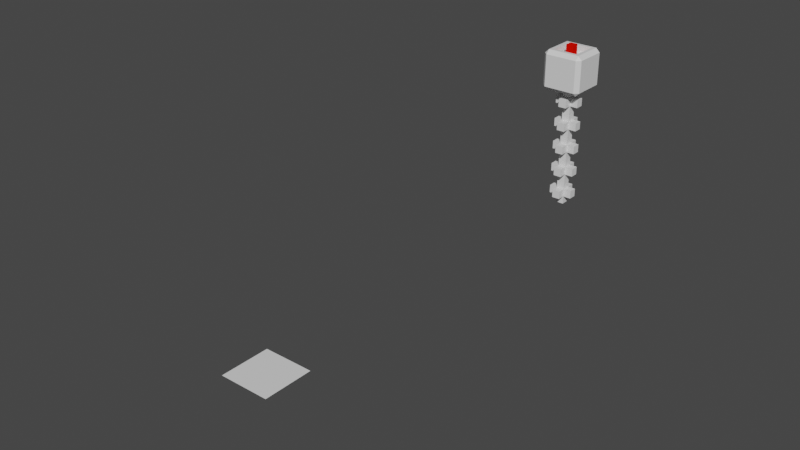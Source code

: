 # Source: bot.blend  (saved by Blender 3.5.10; exported with 4.5.12 LTS)
import bpy
from mathutils import Matrix  # noqa: F401  (used for matrix-valued properties, if any)

bpy.ops.wm.read_factory_settings(use_empty=True)
scene = bpy.context.scene
scene.name = 'Scene'

# ---- collections
col_collection = bpy.data.collections.new('Collection'); scene.collection.children.link(col_collection)

# ---- materials (node trees are filled in below, after node groups)
mat_bot_boss = bpy.data.materials.new('Bot_boss')
mat_bot_boss.use_transparent_shadow = False
mat_material = bpy.data.materials.new('Material')
mat_material.alpha_threshold = 0.0
mat_material.use_transparent_shadow = False
mat_material.diffuse_color = (0.8, 0.004193, 0.0, 1.0)
mat_material.line_color = (0.0, 0.0, 0.0, 1.0)

# ---- material node trees
mat_bot_boss.use_nodes = True; mat_bot_boss.node_tree.nodes.clear()
_N = mat_bot_boss.node_tree.nodes; _L = mat_bot_boss.node_tree.links
n0 = _N.new('ShaderNodeBsdfPrincipled'); n0.name = 'Principled BSDF'; n0.location = (10, 300)
n0.distribution = 'GGX'
n0.subsurface_method = 'BURLEY'
n0.inputs[3].default_value = 1.45
n0.inputs[27].default_value = (0.0, 0.0, 0.0, 1.0)
n0.inputs[28].default_value = 1.0
n1 = _N.new('ShaderNodeOutputMaterial'); n1.name = 'Material Output'; n1.location = (300, 300)
_L.new(n0.outputs[0], n1.inputs[0])
n1.is_active_output = True

# ---- world
world_world = bpy.data.worlds.new('World'); scene.world = world_world
world_world.use_nodes = True; world_world.node_tree.nodes.clear()
_N = world_world.node_tree.nodes; _L = world_world.node_tree.links
n0 = _N.new('ShaderNodeOutputWorld'); n0.name = 'World Output'; n0.location = (300, 300)
n1 = _N.new('ShaderNodeBackground'); n1.name = 'Background'; n1.location = (10, 300)
n1.inputs[0].default_value = (0.05088, 0.05088, 0.05088, 1.0)
_L.new(n1.outputs[0], n0.inputs[0])
n0.is_active_output = True
world_world.color = (0.05088, 0.05088, 0.05088)
world_world.use_sun_shadow = False
world_world.sun_shadow_jitter_overblur = 0.0

# ---- meshes
me_circle = bpy.data.meshes.new('Circle')
me_circle.from_pydata([(2.014e-09, 1.65, 1.856e-08), (-0.3219, 1.618, 1.856e-08), (-0.6314, 1.524, 1.856e-08), (-0.9167, 1.372, 1.856e-08), (-1.167, 1.167, 1.856e-08), (-1.372, 0.9167, 1.856e-08), (-1.524, 0.6314, 1.856e-08), (-1.618, 0.3219, 1.856e-08), (-1.65, -6.213e-08, 1.856e-08), (-1.618, -0.3219, 1.856e-08), (-1.524, -0.6314, 1.856e-08), (-1.372, -0.9167, 1.856e-08), (-1.167, -1.167, 1.856e-08), (-0.9167, -1.372, 1.856e-08), (-0.6314, -1.524, 1.856e-08), (-0.3219, -1.618, 1.856e-08), (1.463e-07, -1.65, 1.856e-08), (0.3219, -1.618, 1.856e-08), (0.6314, -1.524, 1.856e-08), (0.9167, -1.372, 1.856e-08), (1.167, -1.167, 1.856e-08), (1.372, -0.9167, 1.856e-08), (1.524, -0.6314, 1.856e-08), (1.618, -0.3219, 1.856e-08), (1.65, 2.967e-08, 1.856e-08), (1.618, 0.3219, 1.856e-08), (1.524, 0.6314, 1.856e-08), (1.372, 0.9167, 1.856e-08), (1.167, 1.167, 1.856e-08), (0.9167, 1.372, 1.856e-08), (0.6314, 1.524, 1.856e-08), (0.3219, 1.618, 1.856e-08), (2.014e-09, -1.867e-07, 1.65), (-0.3219, -8.835e-08, 1.618), (-0.6314, -8.835e-08, 1.524), (-0.9167, -8.835e-08, 1.372), (-1.167, -8.835e-08, 1.167), (-1.372, -8.835e-08, 0.9167), (-1.524, -3.918e-08, 0.6314), (-1.618, -3.918e-08, 0.3219), (-1.65, -2.074e-08, -2.283e-08), (-1.618, -1.459e-08, -0.3219), (-1.524, 9.996e-09, -0.6314), (-1.372, 9.996e-09, -0.9167), (-1.167, 9.996e-09, -1.167), (-0.9167, 9.996e-09, -1.372), (-0.6314, 9.996e-09, -1.524), (-0.3219, 9.996e-09, -1.618), (1.463e-07, 9.996e-09, -1.65), (0.3219, 9.996e-09, -1.618), (0.6314, 9.996e-09, -1.524), (0.9167, 9.996e-09, -1.372), (1.167, 9.996e-09, -1.167), (1.372, 9.996e-09, -0.9167), (1.524, 9.996e-09, -0.6314), (1.618, -1.459e-08, -0.3219), (1.65, -2.074e-08, 6.897e-08), (1.618, -3.918e-08, 0.3219), (1.524, -3.918e-08, 0.6314), (1.372, -8.835e-08, 0.9167), (1.167, -8.835e-08, 1.167), (0.9167, -8.835e-08, 1.372), (0.6314, -8.835e-08, 1.524), (0.3219, -8.835e-08, 1.618), (-9.06e-08, 1.559e-08, 1.65), (-2.257e-08, 0.3219, 1.618), (-3.487e-08, 0.6314, 1.524), (-7.789e-08, 0.9167, 1.372), (-1.148e-07, 1.167, 1.167), (-1.332e-07, 1.372, 0.9167), (-1.824e-07, 1.524, 0.6314), (-1.209e-07, 1.618, 0.3219), (-1.578e-07, 1.65, -2.283e-08), (-1.209e-07, 1.618, -0.3219), (-9.633e-08, 1.524, -0.6314), (-3.487e-08, 1.372, -0.9167), (-1.643e-08, 1.167, -1.167), (2.66e-08, 0.9167, -1.372), (5.733e-08, 0.6314, -1.524), (7.577e-08, 0.3219, -1.618), (1.061e-07, -1.287e-07, -1.65), (1.434e-07, -0.3219, -1.618), (1.372e-07, -0.6314, -1.524), (1.741e-07, -0.9167, -1.372), (1.926e-07, -1.167, -1.167), (1.987e-07, -1.372, -0.9167), (1.741e-07, -1.524, -0.6314), (2.971e-07, -1.618, -0.3219), (1.495e-07, -1.65, 6.897e-08), (1.004e-07, -1.618, 0.3219), (2.479e-07, -1.524, 0.6314), (1.372e-07, -1.372, 0.9167), (1.188e-07, -1.167, 1.167), (7.577e-08, -0.9167, 1.372), (3.889e-08, -0.6314, 1.524), (3.889e-08, -0.3219, 1.618)], [(1, 0), (2, 1), (3, 2), (4, 3), (5, 4), (6, 5), (7, 6), (8, 7), (9, 8), (10, 9), (11, 10), (12, 11), (13, 12), (14, 13), (15, 14), (16, 15), (17, 16), (18, 17), (19, 18), (20, 19), (21, 20), (22, 21), (23, 22), (24, 23), (25, 24), (26, 25), (27, 26), (28, 27), (29, 28), (30, 29), (31, 30), (0, 31), (33, 32), (34, 33), (35, 34), (36, 35), (37, 36), (38, 37), (39, 38), (40, 39), (41, 40), (42, 41), (43, 42), (44, 43), (45, 44), (46, 45), (47, 46), (48, 47), (49, 48), (50, 49), (51, 50), (52, 51), (53, 52), (54, 53), (55, 54), (56, 55), (57, 56), (58, 57), (59, 58), (60, 59), (61, 60), (62, 61), (63, 62), (32, 63), (65, 64), (66, 65), (67, 66), (68, 67), (69, 68), (70, 69), (71, 70), (72, 71), (73, 72), (74, 73), (75, 74), (76, 75), (77, 76), (78, 77), (79, 78), (80, 79), (81, 80), (82, 81), (83, 82), (84, 83), (85, 84), (86, 85), (87, 86), (88, 87), (89, 88), (90, 89), (91, 90), (92, 91), (93, 92), (94, 93), (95, 94), (64, 95)], [])
_uv = me_circle.uv_layers.new(name='UVMap')
_uv.uv.foreach_set('vector', [])
me_circle.use_remesh_fix_poles = True
me_circle.use_remesh_preserve_attributes = False
me_circle.update()
me_cube_002 = bpy.data.meshes.new('Cube.002')
me_cube_002.from_pydata([(0.189, -0.189, 0.3), (-0.189, -0.189, 0.3), (-0.189, 0.189, 0.3), (0.189, 0.189, 0.3), (0.189, -0.189, 0.1912), (-0.189, -0.189, 0.1912), (-0.189, 0.189, 0.1912), (0.189, 0.189, 0.1912), (-0.3, 0.24, -0.24), (-0.24, 0.3, -0.24), (-0.24, 0.24, -0.3), (0.24, 0.3, -0.24), (0.3, 0.24, -0.24), (0.24, 0.24, -0.3), (-0.3, -0.24, -0.24), (-0.24, -0.24, -0.3), (-0.24, -0.3, -0.24), (0.3, -0.24, -0.24), (0.24, -0.3, -0.24), (0.24, -0.24, -0.3), (-0.24, 0.24, 0.3), (-0.24, 0.3, 0.24), (-0.3, 0.24, 0.24), (0.3, 0.24, 0.24), (0.24, 0.3, 0.24), (0.24, 0.24, 0.3), (-0.3, -0.24, 0.24), (-0.24, -0.3, 0.24), (-0.24, -0.24, 0.3), (0.3, -0.24, 0.24), (0.24, -0.24, 0.3), (0.24, -0.3, 0.24), (-0.07366, 0.05714, -0.07026), (0.04063, 0.05714, -0.07026), (-0.07366, -0.05714, -0.07026), (0.04063, -0.05714, -0.07026), (-0.07366, 0.05714, 0.3603), (0.04063, 0.05714, 0.3603), (-0.07366, -0.05714, 0.3603), (0.04063, -0.05714, 0.3603)], [], [(21, 24, 11, 9), (20, 28, 1, 2), (28, 30, 0, 1), (29, 17, 12, 23), (10, 13, 19, 15), (16, 18, 31, 27), (0, 3, 7, 4), (30, 25, 3, 0), (25, 20, 2, 3), (5, 4, 7, 6), (1, 0, 4, 5), (3, 2, 6, 7), (2, 1, 5, 6), (8, 9, 10), (11, 12, 13), (14, 15, 16), (17, 18, 19), (20, 21, 22), (23, 24, 25), (26, 27, 28), (29, 30, 31), (14, 8, 10, 15), (9, 11, 13, 10), (12, 17, 19, 13), (18, 16, 15, 19), (26, 14, 16, 27), (17, 29, 31, 18), (30, 28, 27, 31), (22, 26, 28, 20), (29, 23, 25, 30), (24, 21, 20, 25), (8, 22, 21, 9), (23, 12, 11, 24), (14, 26, 22, 8), (32, 33, 35, 34), (34, 35, 39, 38), (38, 39, 37, 36), (36, 37, 33, 32), (34, 38, 36, 32), (39, 35, 33, 37)])
me_cube_002.polygons.foreach_set('material_index', [0, 0, 0, 0, 0, 0, 0, 0, 0, 0, 0, 0, 0, 0, 0, 0, 0, 0, 0, 0, 0, 0, 0, 0, 0, 0, 0, 0, 0, 0, 0, 0, 0, 0, 1, 1, 1, 1, 1, 1])
_uv = me_cube_002.uv_layers.new(name='UVMap')
_uv.uv.foreach_set('vector', [0.4, 0.775, 0.6, 0.775, 0.6, 0.975, 0.4, 0.975, 0.375, 0.75, 0.375, 0.5, 0.375, 0.5, 0.375, 0.75, 0.375, 0.5, 0.625, 0.5, 0.625, 0.5, 0.375, 0.5, 0.65, 0.525, 0.85, 0.525, 0.85, 0.725, 0.65, 0.725, 0.4, 0.025, 0.6, 0.025, 0.6, 0.225, 0.4, 0.225, 0.4, 0.275, 0.6, 0.275, 0.6, 0.475, 0.4, 0.475, 0.625, 0.5, 0.625, 0.75, 0.625, 0.75, 0.625, 0.5, 0.625, 0.5, 0.625, 0.75, 0.625, 0.75, 0.625, 0.5, 0.625, 0.75, 0.375, 0.75, 0.375, 0.75, 0.625, 0.75, 0.375, 0.5, 0.625, 0.5, 0.625, 0.75, 0.375, 0.75, 0.375, 0.5, 0.625, 0.5, 0.625, 0.5, 0.375, 0.5, 0.625, 0.75, 0.375, 0.75, 0.375, 0.75, 0.625, 0.75, 0.375, 0.75, 0.375, 0.5, 0.375, 0.5, 0.375, 0.75, 0.15, 0.725, 0.15, 0.75, 0.125, 0.725, 0.6, 0.975, 0.625, 0.975, 0.6, 1.0, 0.15, 0.525, 0.125, 0.525, 0.15, 0.5, 0.625, 0.275, 0.625, 0.275, 0.6, 0.25, 0.4, 0.75, 0.375, 0.775, 0.375, 0.775, 0.625, 0.725, 0.625, 0.75, 0.625, 0.75, 0.35, 0.525, 0.35, 0.5, 0.375, 0.525, 0.625, 0.525, 0.625, 0.5, 0.625, 0.5, 0.15, 0.525, 0.15, 0.725, 0.125, 0.725, 0.125, 0.525, 0.4, 0.0, 0.6, 0.0, 0.6, 0.025, 0.4, 0.025, 0.625, 0.025, 0.625, 0.225, 0.6, 0.225, 0.6, 0.025, 0.6, 0.275, 0.4, 0.275, 0.4, 0.225, 0.6, 0.225, 0.35, 0.525, 0.15, 0.525, 0.15, 0.5, 0.35, 0.5, 0.625, 0.275, 0.625, 0.475, 0.6, 0.475, 0.6, 0.275, 0.625, 0.5, 0.375, 0.5, 0.4, 0.475, 0.6, 0.475, 0.35, 0.725, 0.35, 0.525, 0.375, 0.5, 0.375, 0.75, 0.65, 0.525, 0.65, 0.725, 0.625, 0.75, 0.625, 0.5, 0.6, 0.775, 0.4, 0.775, 0.375, 0.75, 0.625, 0.75, 0.15, 0.725, 0.35, 0.725, 0.35, 0.75, 0.15, 0.75, 0.625, 0.775, 0.625, 0.975, 0.6, 0.975, 0.6, 0.775, 0.15, 0.525, 0.35, 0.525, 0.35, 0.725, 0.15, 0.725, 0.375, 0.0, 0.625, 0.0, 0.625, 0.25, 0.375, 0.25, 0.375, 0.25, 0.625, 0.25, 0.625, 0.5, 0.375, 0.5, 0.375, 0.5, 0.625, 0.5, 0.625, 0.75, 0.375, 0.75, 0.375, 0.75, 0.625, 0.75, 0.625, 1.0, 0.375, 1.0, 0.125, 0.5, 0.375, 0.5, 0.375, 0.75, 0.125, 0.75, 0.625, 0.5, 0.875, 0.5, 0.875, 0.75, 0.625, 0.75])
me_cube_002.materials.append(mat_bot_boss)
me_cube_002.materials.append(mat_material)
me_cube_002.use_remesh_fix_poles = True
me_cube_002.use_remesh_preserve_attributes = False
me_cube_002.update()
me_cube_036 = bpy.data.meshes.new('Cube.036')
me_cube_036.from_pydata([(-0.06, -0.06, -1.8), (-0.06, -0.06, -1.44), (-0.06, 0.06, -1.8), (-0.06, 0.06, -1.44), (0.06, -0.06, -1.8), (0.06, -0.06, -1.44), (0.06, 0.06, -1.8), (0.06, 0.06, -1.44), (-0.06, -0.06, -1.68), (-0.06, -0.06, -1.56), (-0.06, 0.06, -1.56), (-0.06, 0.06, -1.68), (0.06, 0.06, -1.56), (0.06, 0.06, -1.68), (0.06, -0.06, -1.56), (0.06, -0.06, -1.68), (-0.06, -0.18, -1.68), (-0.06, -0.18, -1.56), (-0.06, 0.18, -1.56), (-0.06, 0.18, -1.68), (0.06, 0.18, -1.56), (0.06, 0.18, -1.68), (0.06, -0.18, -1.56), (0.06, -0.18, -1.68), (-0.18, -0.06, -1.68), (-0.18, -0.06, -1.56), (-0.18, 0.06, -1.56), (-0.18, 0.06, -1.68), (0.18, 0.06, -1.56), (0.18, 0.06, -1.68), (0.18, -0.06, -1.56), (0.18, -0.06, -1.68), (-0.06, -0.06, -1.44), (-0.06, -0.06, -1.08), (-0.06, 0.06, -1.44), (-0.06, 0.06, -1.08), (0.06, -0.06, -1.44), (0.06, -0.06, -1.08), (0.06, 0.06, -1.44), (0.06, 0.06, -1.08), (-0.06, -0.06, -1.32), (-0.06, -0.06, -1.2), (-0.06, 0.06, -1.2), (-0.06, 0.06, -1.32), (0.06, 0.06, -1.2), (0.06, 0.06, -1.32), (0.06, -0.06, -1.2), (0.06, -0.06, -1.32), (-0.06, -0.18, -1.32), (-0.06, -0.18, -1.2), (-0.06, 0.18, -1.2), (-0.06, 0.18, -1.32), (0.06, 0.18, -1.2), (0.06, 0.18, -1.32), (0.06, -0.18, -1.2), (0.06, -0.18, -1.32), (-0.18, -0.06, -1.32), (-0.18, -0.06, -1.2), (-0.18, 0.06, -1.2), (-0.18, 0.06, -1.32), (0.18, 0.06, -1.2), (0.18, 0.06, -1.32), (0.18, -0.06, -1.2), (0.18, -0.06, -1.32), (-0.06, -0.06, -1.08), (-0.06, -0.06, -0.72), (-0.06, 0.06, -1.08), (-0.06, 0.06, -0.72), (0.06, -0.06, -1.08), (0.06, -0.06, -0.72), (0.06, 0.06, -1.08), (0.06, 0.06, -0.72), (-0.06, -0.06, -0.96), (-0.06, -0.06, -0.84), (-0.06, 0.06, -0.84), (-0.06, 0.06, -0.96), (0.06, 0.06, -0.84), (0.06, 0.06, -0.96), (0.06, -0.06, -0.84), (0.06, -0.06, -0.96), (-0.06, -0.18, -0.96), (-0.06, -0.18, -0.84), (-0.06, 0.18, -0.84), (-0.06, 0.18, -0.96), (0.06, 0.18, -0.84), (0.06, 0.18, -0.96), (0.06, -0.18, -0.84), (0.06, -0.18, -0.96), (-0.18, -0.06, -0.96), (-0.18, -0.06, -0.84), (-0.18, 0.06, -0.84), (-0.18, 0.06, -0.96), (0.18, 0.06, -0.84), (0.18, 0.06, -0.96), (0.18, -0.06, -0.84), (0.18, -0.06, -0.96), (-0.06, -0.06, -0.72), (-0.06, -0.06, -0.36), (-0.06, 0.06, -0.72), (-0.06, 0.06, -0.36), (0.06, -0.06, -0.72), (0.06, -0.06, -0.36), (0.06, 0.06, -0.72), (0.06, 0.06, -0.36), (-0.06, -0.06, -0.6), (-0.06, -0.06, -0.48), (-0.06, 0.06, -0.48), (-0.06, 0.06, -0.6), (0.06, 0.06, -0.48), (0.06, 0.06, -0.6), (0.06, -0.06, -0.48), (0.06, -0.06, -0.6), (-0.06, -0.18, -0.6), (-0.06, -0.18, -0.48), (-0.06, 0.18, -0.48), (-0.06, 0.18, -0.6), (0.06, 0.18, -0.48), (0.06, 0.18, -0.6), (0.06, -0.18, -0.48), (0.06, -0.18, -0.6), (-0.18, -0.06, -0.6), (-0.18, -0.06, -0.48), (-0.18, 0.06, -0.48), (-0.18, 0.06, -0.6), (0.18, 0.06, -0.48), (0.18, 0.06, -0.6), (0.18, -0.06, -0.48), (0.18, -0.06, -0.6), (-0.06, -0.06, -0.36), (-0.06, -0.06, 7.451e-08), (-0.06, 0.06, -0.36), (-0.06, 0.06, 7.451e-08), (0.06, -0.06, -0.36), (0.06, -0.06, 7.451e-08), (0.06, 0.06, -0.36), (0.06, 0.06, 7.451e-08), (-0.06, -0.06, -0.24), (-0.06, -0.06, -0.12), (-0.06, 0.06, -0.12), (-0.06, 0.06, -0.24), (0.06, 0.06, -0.12), (0.06, 0.06, -0.24), (0.06, -0.06, -0.12), (0.06, -0.06, -0.24), (-0.06, -0.18, -0.24), (-0.06, -0.18, -0.12), (-0.06, 0.18, -0.12), (-0.06, 0.18, -0.24), (0.06, 0.18, -0.12), (0.06, 0.18, -0.24), (0.06, -0.18, -0.12), (0.06, -0.18, -0.24), (-0.18, -0.06, -0.24), (-0.18, -0.06, -0.12), (-0.18, 0.06, -0.12), (-0.18, 0.06, -0.24), (0.18, 0.06, -0.12), (0.18, 0.06, -0.24), (0.18, -0.06, -0.12), (0.18, -0.06, -0.24), (0.0, 0.0, -2.8), (0.0, 0.0, -2.8), (0.0, 0.0, -2.8), (0.0, 0.0, -2.8), (-6.886, -1.176, -7.419), (-5.624, -1.176, -7.419), (-6.886, 0.08565, -7.419), (-5.624, 0.08565, -7.419)], [], [(9, 1, 3, 10), (10, 3, 7, 12), (12, 7, 5, 14), (14, 5, 1, 9), (2, 6, 4, 0), (7, 3, 1, 5), (4, 15, 8, 0), (13, 11, 19, 21), (6, 13, 15, 4), (10, 11, 27, 26), (2, 11, 13, 6), (11, 10, 18, 19), (0, 8, 11, 2), (11, 8, 24, 27), (23, 22, 17, 16), (19, 18, 20, 21), (9, 8, 16, 17), (8, 15, 23, 16), (10, 12, 20, 18), (14, 9, 17, 22), (15, 14, 22, 23), (12, 13, 21, 20), (29, 28, 30, 31), (24, 25, 26, 27), (8, 9, 25, 24), (15, 13, 29, 31), (9, 10, 26, 25), (12, 14, 30, 28), (14, 15, 31, 30), (13, 12, 28, 29), (41, 33, 35, 42), (42, 35, 39, 44), (44, 39, 37, 46), (46, 37, 33, 41), (34, 38, 36, 32), (39, 35, 33, 37), (36, 47, 40, 32), (45, 43, 51, 53), (38, 45, 47, 36), (42, 43, 59, 58), (34, 43, 45, 38), (43, 42, 50, 51), (32, 40, 43, 34), (43, 40, 56, 59), (55, 54, 49, 48), (51, 50, 52, 53), (41, 40, 48, 49), (40, 47, 55, 48), (42, 44, 52, 50), (46, 41, 49, 54), (47, 46, 54, 55), (44, 45, 53, 52), (61, 60, 62, 63), (56, 57, 58, 59), (40, 41, 57, 56), (47, 45, 61, 63), (41, 42, 58, 57), (44, 46, 62, 60), (46, 47, 63, 62), (45, 44, 60, 61), (73, 65, 67, 74), (74, 67, 71, 76), (76, 71, 69, 78), (78, 69, 65, 73), (66, 70, 68, 64), (71, 67, 65, 69), (68, 79, 72, 64), (77, 75, 83, 85), (70, 77, 79, 68), (74, 75, 91, 90), (66, 75, 77, 70), (75, 74, 82, 83), (64, 72, 75, 66), (75, 72, 88, 91), (87, 86, 81, 80), (83, 82, 84, 85), (73, 72, 80, 81), (72, 79, 87, 80), (74, 76, 84, 82), (78, 73, 81, 86), (79, 78, 86, 87), (76, 77, 85, 84), (93, 92, 94, 95), (88, 89, 90, 91), (72, 73, 89, 88), (79, 77, 93, 95), (73, 74, 90, 89), (76, 78, 94, 92), (78, 79, 95, 94), (77, 76, 92, 93), (105, 97, 99, 106), (106, 99, 103, 108), (108, 103, 101, 110), (110, 101, 97, 105), (98, 102, 100, 96), (103, 99, 97, 101), (100, 111, 104, 96), (109, 107, 115, 117), (102, 109, 111, 100), (106, 107, 123, 122), (98, 107, 109, 102), (107, 106, 114, 115), (96, 104, 107, 98), (107, 104, 120, 123), (119, 118, 113, 112), (115, 114, 116, 117), (105, 104, 112, 113), (104, 111, 119, 112), (106, 108, 116, 114), (110, 105, 113, 118), (111, 110, 118, 119), (108, 109, 117, 116), (125, 124, 126, 127), (120, 121, 122, 123), (104, 105, 121, 120), (111, 109, 125, 127), (105, 106, 122, 121), (108, 110, 126, 124), (110, 111, 127, 126), (109, 108, 124, 125), (137, 129, 131, 138), (138, 131, 135, 140), (140, 135, 133, 142), (142, 133, 129, 137), (130, 134, 132, 128), (135, 131, 129, 133), (132, 143, 136, 128), (141, 139, 147, 149), (134, 141, 143, 132), (138, 139, 155, 154), (130, 139, 141, 134), (139, 138, 146, 147), (128, 136, 139, 130), (139, 136, 152, 155), (151, 150, 145, 144), (147, 146, 148, 149), (137, 136, 144, 145), (136, 143, 151, 144), (138, 140, 148, 146), (142, 137, 145, 150), (143, 142, 150, 151), (140, 141, 149, 148), (157, 156, 158, 159), (152, 153, 154, 155), (136, 137, 153, 152), (143, 141, 157, 159), (137, 138, 154, 153), (140, 142, 158, 156), (142, 143, 159, 158), (141, 140, 156, 157), (160, 161, 163, 162), (164, 165, 167, 166)])
_uv = me_cube_036.uv_layers.new(name='UVMap')
_uv.uv.foreach_set('vector', [0.5417, 0.0, 0.625, 0.0, 0.625, 0.25, 0.5417, 0.25, 0.5417, 0.25, 0.625, 0.25, 0.625, 0.5, 0.5417, 0.5, 0.5417, 0.5, 0.625, 0.5, 0.625, 0.75, 0.5417, 0.75, 0.5417, 0.75, 0.625, 0.75, 0.625, 1.0, 0.5417, 1.0, 0.125, 0.5, 0.375, 0.5, 0.375, 0.75, 0.125, 0.75, 0.625, 0.5, 0.875, 0.5, 0.875, 0.75, 0.625, 0.75, 0.375, 0.75, 0.4583, 0.75, 0.4583, 1.0, 0.375, 1.0, 0.4583, 0.5, 0.4583, 0.25, 0.4583, 0.25, 0.4583, 0.5, 0.375, 0.5, 0.4583, 0.5, 0.4583, 0.75, 0.375, 0.75, 0.5417, 0.25, 0.4583, 0.25, 0.4583, 0.25, 0.5417, 0.25, 0.375, 0.25, 0.4583, 0.25, 0.4583, 0.5, 0.375, 0.5, 0.4583, 0.25, 0.5417, 0.25, 0.5417, 0.25, 0.4583, 0.25, 0.375, 0.0, 0.4583, 0.0, 0.4583, 0.25, 0.375, 0.25, 0.4583, 0.25, 0.4583, 0.0, 0.4583, 0.0, 0.4583, 0.25, 0.4583, 0.75, 0.5417, 0.75, 0.5417, 1.0, 0.4583, 1.0, 0.4583, 0.25, 0.5417, 0.25, 0.5417, 0.5, 0.4583, 0.5, 0.5417, 0.0, 0.4583, 0.0, 0.4583, 0.0, 0.5417, 0.0, 0.4583, 1.0, 0.4583, 0.75, 0.4583, 0.75, 0.4583, 1.0, 0.5417, 0.25, 0.5417, 0.5, 0.5417, 0.5, 0.5417, 0.25, 0.5417, 0.75, 0.5417, 1.0, 0.5417, 1.0, 0.5417, 0.75, 0.4583, 0.75, 0.5417, 0.75, 0.5417, 0.75, 0.4583, 0.75, 0.5417, 0.5, 0.4583, 0.5, 0.4583, 0.5, 0.5417, 0.5, 0.4583, 0.5, 0.5417, 0.5, 0.5417, 0.75, 0.4583, 0.75, 0.4583, 0.0, 0.5417, 0.0, 0.5417, 0.25, 0.4583, 0.25, 0.4583, 0.0, 0.5417, 0.0, 0.5417, 0.0, 0.4583, 0.0, 0.4583, 0.75, 0.4583, 0.5, 0.4583, 0.5, 0.4583, 0.75, 0.5417, 0.0, 0.5417, 0.25, 0.5417, 0.25, 0.5417, 0.0, 0.5417, 0.5, 0.5417, 0.75, 0.5417, 0.75, 0.5417, 0.5, 0.5417, 0.75, 0.4583, 0.75, 0.4583, 0.75, 0.5417, 0.75, 0.4583, 0.5, 0.5417, 0.5, 0.5417, 0.5, 0.4583, 0.5, 0.5417, 0.0, 0.625, 0.0, 0.625, 0.25, 0.5417, 0.25, 0.5417, 0.25, 0.625, 0.25, 0.625, 0.5, 0.5417, 0.5, 0.5417, 0.5, 0.625, 0.5, 0.625, 0.75, 0.5417, 0.75, 0.5417, 0.75, 0.625, 0.75, 0.625, 1.0, 0.5417, 1.0, 0.125, 0.5, 0.375, 0.5, 0.375, 0.75, 0.125, 0.75, 0.625, 0.5, 0.875, 0.5, 0.875, 0.75, 0.625, 0.75, 0.375, 0.75, 0.4583, 0.75, 0.4583, 1.0, 0.375, 1.0, 0.4583, 0.5, 0.4583, 0.25, 0.4583, 0.25, 0.4583, 0.5, 0.375, 0.5, 0.4583, 0.5, 0.4583, 0.75, 0.375, 0.75, 0.5417, 0.25, 0.4583, 0.25, 0.4583, 0.25, 0.5417, 0.25, 0.375, 0.25, 0.4583, 0.25, 0.4583, 0.5, 0.375, 0.5, 0.4583, 0.25, 0.5417, 0.25, 0.5417, 0.25, 0.4583, 0.25, 0.375, 0.0, 0.4583, 0.0, 0.4583, 0.25, 0.375, 0.25, 0.4583, 0.25, 0.4583, 0.0, 0.4583, 0.0, 0.4583, 0.25, 0.4583, 0.75, 0.5417, 0.75, 0.5417, 1.0, 0.4583, 1.0, 0.4583, 0.25, 0.5417, 0.25, 0.5417, 0.5, 0.4583, 0.5, 0.5417, 0.0, 0.4583, 0.0, 0.4583, 0.0, 0.5417, 0.0, 0.4583, 1.0, 0.4583, 0.75, 0.4583, 0.75, 0.4583, 1.0, 0.5417, 0.25, 0.5417, 0.5, 0.5417, 0.5, 0.5417, 0.25, 0.5417, 0.75, 0.5417, 1.0, 0.5417, 1.0, 0.5417, 0.75, 0.4583, 0.75, 0.5417, 0.75, 0.5417, 0.75, 0.4583, 0.75, 0.5417, 0.5, 0.4583, 0.5, 0.4583, 0.5, 0.5417, 0.5, 0.4583, 0.5, 0.5417, 0.5, 0.5417, 0.75, 0.4583, 0.75, 0.4583, 0.0, 0.5417, 0.0, 0.5417, 0.25, 0.4583, 0.25, 0.4583, 0.0, 0.5417, 0.0, 0.5417, 0.0, 0.4583, 0.0, 0.4583, 0.75, 0.4583, 0.5, 0.4583, 0.5, 0.4583, 0.75, 0.5417, 0.0, 0.5417, 0.25, 0.5417, 0.25, 0.5417, 0.0, 0.5417, 0.5, 0.5417, 0.75, 0.5417, 0.75, 0.5417, 0.5, 0.5417, 0.75, 0.4583, 0.75, 0.4583, 0.75, 0.5417, 0.75, 0.4583, 0.5, 0.5417, 0.5, 0.5417, 0.5, 0.4583, 0.5, 0.5417, 0.0, 0.625, 0.0, 0.625, 0.25, 0.5417, 0.25, 0.5417, 0.25, 0.625, 0.25, 0.625, 0.5, 0.5417, 0.5, 0.5417, 0.5, 0.625, 0.5, 0.625, 0.75, 0.5417, 0.75, 0.5417, 0.75, 0.625, 0.75, 0.625, 1.0, 0.5417, 1.0, 0.125, 0.5, 0.375, 0.5, 0.375, 0.75, 0.125, 0.75, 0.625, 0.5, 0.875, 0.5, 0.875, 0.75, 0.625, 0.75, 0.375, 0.75, 0.4583, 0.75, 0.4583, 1.0, 0.375, 1.0, 0.4583, 0.5, 0.4583, 0.25, 0.4583, 0.25, 0.4583, 0.5, 0.375, 0.5, 0.4583, 0.5, 0.4583, 0.75, 0.375, 0.75, 0.5417, 0.25, 0.4583, 0.25, 0.4583, 0.25, 0.5417, 0.25, 0.375, 0.25, 0.4583, 0.25, 0.4583, 0.5, 0.375, 0.5, 0.4583, 0.25, 0.5417, 0.25, 0.5417, 0.25, 0.4583, 0.25, 0.375, 0.0, 0.4583, 0.0, 0.4583, 0.25, 0.375, 0.25, 0.4583, 0.25, 0.4583, 0.0, 0.4583, 0.0, 0.4583, 0.25, 0.4583, 0.75, 0.5417, 0.75, 0.5417, 1.0, 0.4583, 1.0, 0.4583, 0.25, 0.5417, 0.25, 0.5417, 0.5, 0.4583, 0.5, 0.5417, 0.0, 0.4583, 0.0, 0.4583, 0.0, 0.5417, 0.0, 0.4583, 1.0, 0.4583, 0.75, 0.4583, 0.75, 0.4583, 1.0, 0.5417, 0.25, 0.5417, 0.5, 0.5417, 0.5, 0.5417, 0.25, 0.5417, 0.75, 0.5417, 1.0, 0.5417, 1.0, 0.5417, 0.75, 0.4583, 0.75, 0.5417, 0.75, 0.5417, 0.75, 0.4583, 0.75, 0.5417, 0.5, 0.4583, 0.5, 0.4583, 0.5, 0.5417, 0.5, 0.4583, 0.5, 0.5417, 0.5, 0.5417, 0.75, 0.4583, 0.75, 0.4583, 0.0, 0.5417, 0.0, 0.5417, 0.25, 0.4583, 0.25, 0.4583, 0.0, 0.5417, 0.0, 0.5417, 0.0, 0.4583, 0.0, 0.4583, 0.75, 0.4583, 0.5, 0.4583, 0.5, 0.4583, 0.75, 0.5417, 0.0, 0.5417, 0.25, 0.5417, 0.25, 0.5417, 0.0, 0.5417, 0.5, 0.5417, 0.75, 0.5417, 0.75, 0.5417, 0.5, 0.5417, 0.75, 0.4583, 0.75, 0.4583, 0.75, 0.5417, 0.75, 0.4583, 0.5, 0.5417, 0.5, 0.5417, 0.5, 0.4583, 0.5, 0.5417, 0.0, 0.625, 0.0, 0.625, 0.25, 0.5417, 0.25, 0.5417, 0.25, 0.625, 0.25, 0.625, 0.5, 0.5417, 0.5, 0.5417, 0.5, 0.625, 0.5, 0.625, 0.75, 0.5417, 0.75, 0.5417, 0.75, 0.625, 0.75, 0.625, 1.0, 0.5417, 1.0, 0.125, 0.5, 0.375, 0.5, 0.375, 0.75, 0.125, 0.75, 0.625, 0.5, 0.875, 0.5, 0.875, 0.75, 0.625, 0.75, 0.375, 0.75, 0.4583, 0.75, 0.4583, 1.0, 0.375, 1.0, 0.4583, 0.5, 0.4583, 0.25, 0.4583, 0.25, 0.4583, 0.5, 0.375, 0.5, 0.4583, 0.5, 0.4583, 0.75, 0.375, 0.75, 0.5417, 0.25, 0.4583, 0.25, 0.4583, 0.25, 0.5417, 0.25, 0.375, 0.25, 0.4583, 0.25, 0.4583, 0.5, 0.375, 0.5, 0.4583, 0.25, 0.5417, 0.25, 0.5417, 0.25, 0.4583, 0.25, 0.375, 0.0, 0.4583, 0.0, 0.4583, 0.25, 0.375, 0.25, 0.4583, 0.25, 0.4583, 0.0, 0.4583, 0.0, 0.4583, 0.25, 0.4583, 0.75, 0.5417, 0.75, 0.5417, 1.0, 0.4583, 1.0, 0.4583, 0.25, 0.5417, 0.25, 0.5417, 0.5, 0.4583, 0.5, 0.5417, 0.0, 0.4583, 0.0, 0.4583, 0.0, 0.5417, 0.0, 0.4583, 1.0, 0.4583, 0.75, 0.4583, 0.75, 0.4583, 1.0, 0.5417, 0.25, 0.5417, 0.5, 0.5417, 0.5, 0.5417, 0.25, 0.5417, 0.75, 0.5417, 1.0, 0.5417, 1.0, 0.5417, 0.75, 0.4583, 0.75, 0.5417, 0.75, 0.5417, 0.75, 0.4583, 0.75, 0.5417, 0.5, 0.4583, 0.5, 0.4583, 0.5, 0.5417, 0.5, 0.4583, 0.5, 0.5417, 0.5, 0.5417, 0.75, 0.4583, 0.75, 0.4583, 0.0, 0.5417, 0.0, 0.5417, 0.25, 0.4583, 0.25, 0.4583, 0.0, 0.5417, 0.0, 0.5417, 0.0, 0.4583, 0.0, 0.4583, 0.75, 0.4583, 0.5, 0.4583, 0.5, 0.4583, 0.75, 0.5417, 0.0, 0.5417, 0.25, 0.5417, 0.25, 0.5417, 0.0, 0.5417, 0.5, 0.5417, 0.75, 0.5417, 0.75, 0.5417, 0.5, 0.5417, 0.75, 0.4583, 0.75, 0.4583, 0.75, 0.5417, 0.75, 0.4583, 0.5, 0.5417, 0.5, 0.5417, 0.5, 0.4583, 0.5, 0.5417, 0.0, 0.625, 0.0, 0.625, 0.25, 0.5417, 0.25, 0.5417, 0.25, 0.625, 0.25, 0.625, 0.5, 0.5417, 0.5, 0.5417, 0.5, 0.625, 0.5, 0.625, 0.75, 0.5417, 0.75, 0.5417, 0.75, 0.625, 0.75, 0.625, 1.0, 0.5417, 1.0, 0.125, 0.5, 0.375, 0.5, 0.375, 0.75, 0.125, 0.75, 0.625, 0.5, 0.875, 0.5, 0.875, 0.75, 0.625, 0.75, 0.375, 0.75, 0.4583, 0.75, 0.4583, 1.0, 0.375, 1.0, 0.4583, 0.5, 0.4583, 0.25, 0.4583, 0.25, 0.4583, 0.5, 0.375, 0.5, 0.4583, 0.5, 0.4583, 0.75, 0.375, 0.75, 0.5417, 0.25, 0.4583, 0.25, 0.4583, 0.25, 0.5417, 0.25, 0.375, 0.25, 0.4583, 0.25, 0.4583, 0.5, 0.375, 0.5, 0.4583, 0.25, 0.5417, 0.25, 0.5417, 0.25, 0.4583, 0.25, 0.375, 0.0, 0.4583, 0.0, 0.4583, 0.25, 0.375, 0.25, 0.4583, 0.25, 0.4583, 0.0, 0.4583, 0.0, 0.4583, 0.25, 0.4583, 0.75, 0.5417, 0.75, 0.5417, 1.0, 0.4583, 1.0, 0.4583, 0.25, 0.5417, 0.25, 0.5417, 0.5, 0.4583, 0.5, 0.5417, 0.0, 0.4583, 0.0, 0.4583, 0.0, 0.5417, 0.0, 0.4583, 1.0, 0.4583, 0.75, 0.4583, 0.75, 0.4583, 1.0, 0.5417, 0.25, 0.5417, 0.5, 0.5417, 0.5, 0.5417, 0.25, 0.5417, 0.75, 0.5417, 1.0, 0.5417, 1.0, 0.5417, 0.75, 0.4583, 0.75, 0.5417, 0.75, 0.5417, 0.75, 0.4583, 0.75, 0.5417, 0.5, 0.4583, 0.5, 0.4583, 0.5, 0.5417, 0.5, 0.4583, 0.5, 0.5417, 0.5, 0.5417, 0.75, 0.4583, 0.75, 0.4583, 0.0, 0.5417, 0.0, 0.5417, 0.25, 0.4583, 0.25, 0.4583, 0.0, 0.5417, 0.0, 0.5417, 0.0, 0.4583, 0.0, 0.4583, 0.75, 0.4583, 0.5, 0.4583, 0.5, 0.4583, 0.75, 0.5417, 0.0, 0.5417, 0.25, 0.5417, 0.25, 0.5417, 0.0, 0.5417, 0.5, 0.5417, 0.75, 0.5417, 0.75, 0.5417, 0.5, 0.5417, 0.75, 0.4583, 0.75, 0.4583, 0.75, 0.5417, 0.75, 0.4583, 0.5, 0.5417, 0.5, 0.5417, 0.5, 0.4583, 0.5, 0.0, 0.0, 1.0, 0.0, 1.0, 1.0, 0.0, 1.0, 0.0, 0.0, 1.0, 0.0, 1.0, 1.0, 0.0, 1.0])
me_cube_036.materials.append(mat_bot_boss)
me_cube_036.materials.append(mat_material)
me_cube_036.use_remesh_fix_poles = True
me_cube_036.use_remesh_preserve_attributes = False
me_cube_036.update()
arm_armature = bpy.data.armatures.new('Armature')  # bones are not reproduced

# ---- objects
ob_armature = bpy.data.objects.new('Armature', arm_armature)
ob_circle = bpy.data.objects.new('Circle', me_circle)
ob_head = bpy.data.objects.new('head', me_cube_002)
ob_bots = bpy.data.objects.new('bots', me_cube_036)

# ---- transforms, parenting, visibility, modifiers, constraints
ob_armature.location = (0.0, 0.0, 3.6)
ob_circle.location = (0.0, 0.0, 0.0)
ob_head.parent = ob_armature
ob_head.matrix_parent_inverse = Matrix(((1.0, -0.0, 0.0, -0.0), (-0.0, 1.0, -0.0, 0.0), (0.0, -0.0, 1.0, -3.6), (-0.0, 0.0, -0.0, 1.0)))
ob_head.location = (0.0, 0.0, 4.2)
ob_head.scale = (2.0, 2.0, 2.0)
_vg = ob_head.vertex_groups.new(name='head')
_vg.add([0, 1, 2, 3, 4, 5, 6, 7, 8, 9, 10, 11, 12, 13, 14, 15, 16, 17, 18, 19, 20, 21, 22, 23, 24, 25, 26, 27, 28, 29, 30, 31, 32, 33, 34, 35, 36, 37, 38, 39], 1.0, 'REPLACE')
_vg = ob_head.vertex_groups.new(name='bot1')
_vg = ob_head.vertex_groups.new(name='bot2')
_vg = ob_head.vertex_groups.new(name='bot3')
_vg = ob_head.vertex_groups.new(name='bot4')
_vg = ob_head.vertex_groups.new(name='bot5')
_m = ob_head.modifiers.new('Armature', 'ARMATURE')
_m.object = ob_armature
ob_bots.parent = ob_armature
ob_bots.matrix_parent_inverse = Matrix(((1.0, -0.0, 0.0, -0.0), (-0.0, 1.0, -0.0, 0.0), (0.0, -0.0, 1.0, -3.6), (-0.0, 0.0, -0.0, 1.0)))
ob_bots.location = (0.0, 0.0, 3.6)
ob_bots.scale = (2.0, 2.0, 2.0)
_vg = ob_bots.vertex_groups.new(name='head')
_vg = ob_bots.vertex_groups.new(name='bot1')
_vg.add([0, 1, 2, 3, 4, 5, 6, 7, 8, 9, 10, 11, 12, 13, 14, 15, 16, 17, 18, 19, 20, 21, 22, 23, 24, 25, 26, 27, 28, 29, 30, 31], 1.0, 'REPLACE')
_vg = ob_bots.vertex_groups.new(name='bot2')
_vg.add([32, 33, 34, 35, 36, 37, 38, 39, 40, 41, 42, 43, 44, 45, 46, 47, 48, 49, 50, 51, 52, 53, 54, 55, 56, 57, 58, 59, 60, 61, 62, 63], 1.0, 'REPLACE')
_vg = ob_bots.vertex_groups.new(name='bot3')
_vg.add([64, 65, 66, 67, 68, 69, 70, 71, 72, 73, 74, 75, 76, 77, 78, 79, 80, 81, 82, 83, 84, 85, 86, 87, 88, 89, 90, 91, 92, 93, 94, 95], 1.0, 'REPLACE')
_vg = ob_bots.vertex_groups.new(name='bot4')
_vg.add([96, 97, 98, 99, 100, 101, 102, 103, 104, 105, 106, 107, 108, 109, 110, 111, 112, 113, 114, 115, 116, 117, 118, 119, 120, 121, 122, 123, 124, 125, 126, 127], 1.0, 'REPLACE')
_vg = ob_bots.vertex_groups.new(name='bot5')
_vg.add([128, 129, 130, 131, 132, 133, 134, 135, 136, 137, 138, 139, 140, 141, 142, 143, 144, 145, 146, 147, 148, 149, 150, 151, 152, 153, 154, 155, 156, 157, 158, 159], 1.0, 'REPLACE')
_m = ob_bots.modifiers.new('Armature', 'ARMATURE')
_m.object = ob_armature

# ---- collection membership
scene.collection.objects.link(ob_armature)
scene.collection.objects.link(ob_circle)
scene.collection.objects.link(ob_head)
col_collection.objects.link(ob_bots)

# ---- scene / render settings (as saved in the file)
scene.frame_start = 1; scene.frame_end = 263; scene.frame_set(209)
scene.render.engine = 'BLENDER_EEVEE_NEXT'
scene.render.fps = 60
scene.cycles.use_denoising = False
scene.cycles.samples = 128
scene.cycles.sampling_pattern = 'TABULATED_SOBOL'
scene.cycles.use_adaptive_sampling = False
scene.cycles.use_light_tree = False
scene.view_settings.view_transform = 'Filmic'
scene.unit_settings.scale_length = 2.0
bpy.context.view_layer.update()

# ---- added for rendering (the .blend has no active camera and no usable light): camera, sun
cam_auto = bpy.data.cameras.new('AutoCamera')
cam_auto.lens = 50.0
cam_auto.sensor_width = 36.0
cam_auto.clip_end = 1000.0
ob_auto_camera = bpy.data.objects.new('AutoCamera', cam_auto)
scene.collection.objects.link(ob_auto_camera)
ob_auto_camera.location = (15.6041, -26.3494, 14.6729)
ob_auto_camera.rotation_euler = (1.09748, -7.21219e-08, 0.694738)
scene.camera = ob_auto_camera
light_auto_sun = bpy.data.lights.new('AutoSun', 'SUN')
light_auto_sun.energy = 3.0
light_auto_sun.angle = 0.0523599
ob_auto_sun = bpy.data.objects.new('AutoSun', light_auto_sun)
scene.collection.objects.link(ob_auto_sun)
ob_auto_sun.rotation_euler = (0.872665, 0.174533, 0.523599)
bpy.context.view_layer.update()
